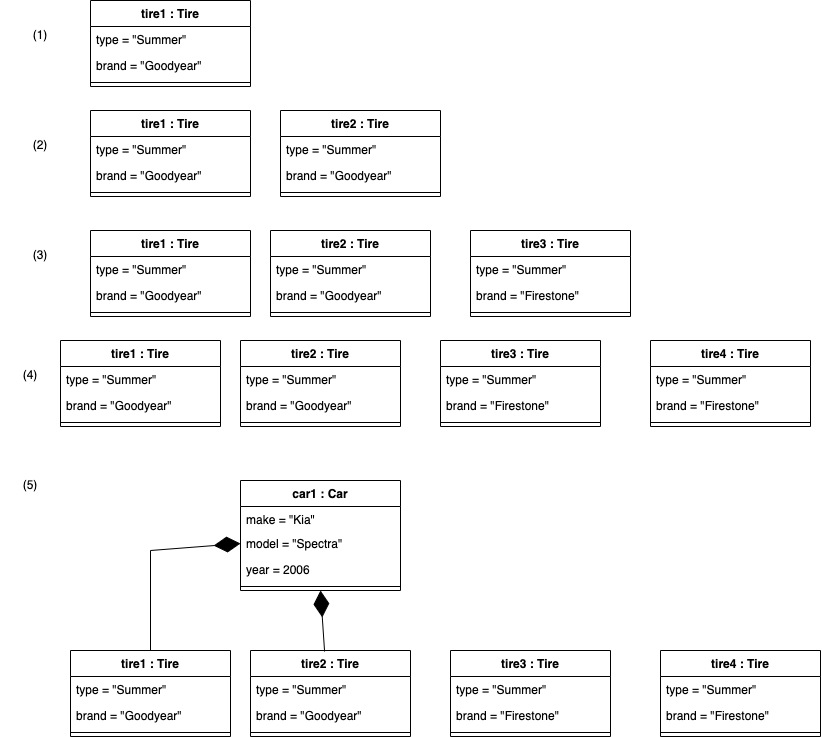

The diagram above was exported from draw.io. Its source (the exported page's mxGraphModel, read from the mxfile embedded in the PNG):
<mxGraphModel dx="2883" dy="1581" grid="1" gridSize="10" guides="1" tooltips="1" connect="1" arrows="1" fold="1" page="1" pageScale="1" pageWidth="850" pageHeight="1100" math="0" shadow="0">
  <root>
    <mxCell id="0" />
    <mxCell id="1" parent="0" />
    <mxCell id="exqjhjDHt_WHeFHtFwle-1" value="(2)" style="text;html=1;strokeColor=none;fillColor=none;align=center;verticalAlign=middle;whiteSpace=wrap;rounded=0;" vertex="1" parent="1">
      <mxGeometry x="20" y="160" width="60" height="30" as="geometry" />
    </mxCell>
    <mxCell id="exqjhjDHt_WHeFHtFwle-2" value="(1)" style="text;html=1;strokeColor=none;fillColor=none;align=center;verticalAlign=middle;whiteSpace=wrap;rounded=0;" vertex="1" parent="1">
      <mxGeometry x="20" y="50" width="60" height="30" as="geometry" />
    </mxCell>
    <mxCell id="exqjhjDHt_WHeFHtFwle-3" value="(3)" style="text;html=1;strokeColor=none;fillColor=none;align=center;verticalAlign=middle;whiteSpace=wrap;rounded=0;" vertex="1" parent="1">
      <mxGeometry x="20" y="270" width="60" height="30" as="geometry" />
    </mxCell>
    <mxCell id="l-IgfwyTFGc3ffWT_UWm-1" value="tire1 : Tire" style="swimlane;fontStyle=1;align=center;verticalAlign=top;childLayout=stackLayout;horizontal=1;startSize=26;horizontalStack=0;resizeParent=1;resizeParentMax=0;resizeLast=0;collapsible=1;marginBottom=0;" vertex="1" parent="1">
      <mxGeometry x="100" y="30" width="160" height="86" as="geometry" />
    </mxCell>
    <mxCell id="l-IgfwyTFGc3ffWT_UWm-2" value="type = &quot;Summer&quot;" style="text;strokeColor=none;fillColor=none;align=left;verticalAlign=top;spacingLeft=4;spacingRight=4;overflow=hidden;rotatable=0;points=[[0,0.5],[1,0.5]];portConstraint=eastwest;" vertex="1" parent="l-IgfwyTFGc3ffWT_UWm-1">
      <mxGeometry y="26" width="160" height="26" as="geometry" />
    </mxCell>
    <mxCell id="l-IgfwyTFGc3ffWT_UWm-3" value="brand = &quot;Goodyear&quot;" style="text;strokeColor=none;fillColor=none;align=left;verticalAlign=top;spacingLeft=4;spacingRight=4;overflow=hidden;rotatable=0;points=[[0,0.5],[1,0.5]];portConstraint=eastwest;" vertex="1" parent="l-IgfwyTFGc3ffWT_UWm-1">
      <mxGeometry y="52" width="160" height="26" as="geometry" />
    </mxCell>
    <mxCell id="l-IgfwyTFGc3ffWT_UWm-4" value="" style="line;strokeWidth=1;fillColor=none;align=left;verticalAlign=middle;spacingTop=-1;spacingLeft=3;spacingRight=3;rotatable=0;labelPosition=right;points=[];portConstraint=eastwest;" vertex="1" parent="l-IgfwyTFGc3ffWT_UWm-1">
      <mxGeometry y="78" width="160" height="8" as="geometry" />
    </mxCell>
    <mxCell id="P4xjmmnxcCzjMI0gaDUI-1" value="car1 : Car" style="swimlane;fontStyle=1;align=center;verticalAlign=top;childLayout=stackLayout;horizontal=1;startSize=26;horizontalStack=0;resizeParent=1;resizeParentMax=0;resizeLast=0;collapsible=1;marginBottom=0;" vertex="1" parent="1">
      <mxGeometry x="250" y="510" width="160" height="110" as="geometry" />
    </mxCell>
    <mxCell id="P4xjmmnxcCzjMI0gaDUI-2" value="make = &quot;Kia&quot;" style="text;strokeColor=none;fillColor=none;align=left;verticalAlign=top;spacingLeft=4;spacingRight=4;overflow=hidden;rotatable=0;points=[[0,0.5],[1,0.5]];portConstraint=eastwest;" vertex="1" parent="P4xjmmnxcCzjMI0gaDUI-1">
      <mxGeometry y="26" width="160" height="24" as="geometry" />
    </mxCell>
    <mxCell id="P4xjmmnxcCzjMI0gaDUI-3" value="model = &quot;Spectra&quot;" style="text;strokeColor=none;fillColor=none;align=left;verticalAlign=top;spacingLeft=4;spacingRight=4;overflow=hidden;rotatable=0;points=[[0,0.5],[1,0.5]];portConstraint=eastwest;" vertex="1" parent="P4xjmmnxcCzjMI0gaDUI-1">
      <mxGeometry y="50" width="160" height="26" as="geometry" />
    </mxCell>
    <mxCell id="P4xjmmnxcCzjMI0gaDUI-4" value="year = 2006" style="text;strokeColor=none;fillColor=none;align=left;verticalAlign=top;spacingLeft=4;spacingRight=4;overflow=hidden;rotatable=0;points=[[0,0.5],[1,0.5]];portConstraint=eastwest;" vertex="1" parent="P4xjmmnxcCzjMI0gaDUI-1">
      <mxGeometry y="76" width="160" height="26" as="geometry" />
    </mxCell>
    <mxCell id="P4xjmmnxcCzjMI0gaDUI-5" value="" style="line;strokeWidth=1;fillColor=none;align=left;verticalAlign=middle;spacingTop=-1;spacingLeft=3;spacingRight=3;rotatable=0;labelPosition=right;points=[];portConstraint=eastwest;" vertex="1" parent="P4xjmmnxcCzjMI0gaDUI-1">
      <mxGeometry y="102" width="160" height="8" as="geometry" />
    </mxCell>
    <mxCell id="P4xjmmnxcCzjMI0gaDUI-6" value="tire3 : Tire" style="swimlane;fontStyle=1;align=center;verticalAlign=top;childLayout=stackLayout;horizontal=1;startSize=26;horizontalStack=0;resizeParent=1;resizeParentMax=0;resizeLast=0;collapsible=1;marginBottom=0;" vertex="1" parent="1">
      <mxGeometry x="480" y="260" width="160" height="86" as="geometry" />
    </mxCell>
    <mxCell id="P4xjmmnxcCzjMI0gaDUI-7" value="type = &quot;Summer&quot;" style="text;strokeColor=none;fillColor=none;align=left;verticalAlign=top;spacingLeft=4;spacingRight=4;overflow=hidden;rotatable=0;points=[[0,0.5],[1,0.5]];portConstraint=eastwest;" vertex="1" parent="P4xjmmnxcCzjMI0gaDUI-6">
      <mxGeometry y="26" width="160" height="26" as="geometry" />
    </mxCell>
    <mxCell id="P4xjmmnxcCzjMI0gaDUI-8" value="brand = &quot;Firestone&quot;" style="text;strokeColor=none;fillColor=none;align=left;verticalAlign=top;spacingLeft=4;spacingRight=4;overflow=hidden;rotatable=0;points=[[0,0.5],[1,0.5]];portConstraint=eastwest;" vertex="1" parent="P4xjmmnxcCzjMI0gaDUI-6">
      <mxGeometry y="52" width="160" height="26" as="geometry" />
    </mxCell>
    <mxCell id="P4xjmmnxcCzjMI0gaDUI-9" value="" style="line;strokeWidth=1;fillColor=none;align=left;verticalAlign=middle;spacingTop=-1;spacingLeft=3;spacingRight=3;rotatable=0;labelPosition=right;points=[];portConstraint=eastwest;" vertex="1" parent="P4xjmmnxcCzjMI0gaDUI-6">
      <mxGeometry y="78" width="160" height="8" as="geometry" />
    </mxCell>
    <mxCell id="P4xjmmnxcCzjMI0gaDUI-10" value="tire1 : Tire" style="swimlane;fontStyle=1;align=center;verticalAlign=top;childLayout=stackLayout;horizontal=1;startSize=26;horizontalStack=0;resizeParent=1;resizeParentMax=0;resizeLast=0;collapsible=1;marginBottom=0;" vertex="1" parent="1">
      <mxGeometry x="100" y="140" width="160" height="86" as="geometry" />
    </mxCell>
    <mxCell id="P4xjmmnxcCzjMI0gaDUI-11" value="type = &quot;Summer&quot;" style="text;strokeColor=none;fillColor=none;align=left;verticalAlign=top;spacingLeft=4;spacingRight=4;overflow=hidden;rotatable=0;points=[[0,0.5],[1,0.5]];portConstraint=eastwest;" vertex="1" parent="P4xjmmnxcCzjMI0gaDUI-10">
      <mxGeometry y="26" width="160" height="26" as="geometry" />
    </mxCell>
    <mxCell id="P4xjmmnxcCzjMI0gaDUI-12" value="brand = &quot;Goodyear&quot;" style="text;strokeColor=none;fillColor=none;align=left;verticalAlign=top;spacingLeft=4;spacingRight=4;overflow=hidden;rotatable=0;points=[[0,0.5],[1,0.5]];portConstraint=eastwest;" vertex="1" parent="P4xjmmnxcCzjMI0gaDUI-10">
      <mxGeometry y="52" width="160" height="26" as="geometry" />
    </mxCell>
    <mxCell id="P4xjmmnxcCzjMI0gaDUI-13" value="" style="line;strokeWidth=1;fillColor=none;align=left;verticalAlign=middle;spacingTop=-1;spacingLeft=3;spacingRight=3;rotatable=0;labelPosition=right;points=[];portConstraint=eastwest;" vertex="1" parent="P4xjmmnxcCzjMI0gaDUI-10">
      <mxGeometry y="78" width="160" height="8" as="geometry" />
    </mxCell>
    <mxCell id="P4xjmmnxcCzjMI0gaDUI-14" value="tire2 : Tire" style="swimlane;fontStyle=1;align=center;verticalAlign=top;childLayout=stackLayout;horizontal=1;startSize=26;horizontalStack=0;resizeParent=1;resizeParentMax=0;resizeLast=0;collapsible=1;marginBottom=0;" vertex="1" parent="1">
      <mxGeometry x="290" y="140" width="160" height="86" as="geometry" />
    </mxCell>
    <mxCell id="P4xjmmnxcCzjMI0gaDUI-15" value="type = &quot;Summer&quot;" style="text;strokeColor=none;fillColor=none;align=left;verticalAlign=top;spacingLeft=4;spacingRight=4;overflow=hidden;rotatable=0;points=[[0,0.5],[1,0.5]];portConstraint=eastwest;" vertex="1" parent="P4xjmmnxcCzjMI0gaDUI-14">
      <mxGeometry y="26" width="160" height="26" as="geometry" />
    </mxCell>
    <mxCell id="P4xjmmnxcCzjMI0gaDUI-16" value="brand = &quot;Goodyear&quot;" style="text;strokeColor=none;fillColor=none;align=left;verticalAlign=top;spacingLeft=4;spacingRight=4;overflow=hidden;rotatable=0;points=[[0,0.5],[1,0.5]];portConstraint=eastwest;" vertex="1" parent="P4xjmmnxcCzjMI0gaDUI-14">
      <mxGeometry y="52" width="160" height="26" as="geometry" />
    </mxCell>
    <mxCell id="P4xjmmnxcCzjMI0gaDUI-17" value="" style="line;strokeWidth=1;fillColor=none;align=left;verticalAlign=middle;spacingTop=-1;spacingLeft=3;spacingRight=3;rotatable=0;labelPosition=right;points=[];portConstraint=eastwest;" vertex="1" parent="P4xjmmnxcCzjMI0gaDUI-14">
      <mxGeometry y="78" width="160" height="8" as="geometry" />
    </mxCell>
    <mxCell id="P4xjmmnxcCzjMI0gaDUI-22" value="tire1 : Tire" style="swimlane;fontStyle=1;align=center;verticalAlign=top;childLayout=stackLayout;horizontal=1;startSize=26;horizontalStack=0;resizeParent=1;resizeParentMax=0;resizeLast=0;collapsible=1;marginBottom=0;" vertex="1" parent="1">
      <mxGeometry x="100" y="260" width="160" height="86" as="geometry" />
    </mxCell>
    <mxCell id="P4xjmmnxcCzjMI0gaDUI-23" value="type = &quot;Summer&quot;" style="text;strokeColor=none;fillColor=none;align=left;verticalAlign=top;spacingLeft=4;spacingRight=4;overflow=hidden;rotatable=0;points=[[0,0.5],[1,0.5]];portConstraint=eastwest;" vertex="1" parent="P4xjmmnxcCzjMI0gaDUI-22">
      <mxGeometry y="26" width="160" height="26" as="geometry" />
    </mxCell>
    <mxCell id="P4xjmmnxcCzjMI0gaDUI-24" value="brand = &quot;Goodyear&quot;" style="text;strokeColor=none;fillColor=none;align=left;verticalAlign=top;spacingLeft=4;spacingRight=4;overflow=hidden;rotatable=0;points=[[0,0.5],[1,0.5]];portConstraint=eastwest;" vertex="1" parent="P4xjmmnxcCzjMI0gaDUI-22">
      <mxGeometry y="52" width="160" height="26" as="geometry" />
    </mxCell>
    <mxCell id="P4xjmmnxcCzjMI0gaDUI-25" value="" style="line;strokeWidth=1;fillColor=none;align=left;verticalAlign=middle;spacingTop=-1;spacingLeft=3;spacingRight=3;rotatable=0;labelPosition=right;points=[];portConstraint=eastwest;" vertex="1" parent="P4xjmmnxcCzjMI0gaDUI-22">
      <mxGeometry y="78" width="160" height="8" as="geometry" />
    </mxCell>
    <mxCell id="P4xjmmnxcCzjMI0gaDUI-26" value="tire2 : Tire" style="swimlane;fontStyle=1;align=center;verticalAlign=top;childLayout=stackLayout;horizontal=1;startSize=26;horizontalStack=0;resizeParent=1;resizeParentMax=0;resizeLast=0;collapsible=1;marginBottom=0;" vertex="1" parent="1">
      <mxGeometry x="280" y="260" width="160" height="86" as="geometry" />
    </mxCell>
    <mxCell id="P4xjmmnxcCzjMI0gaDUI-27" value="type = &quot;Summer&quot;" style="text;strokeColor=none;fillColor=none;align=left;verticalAlign=top;spacingLeft=4;spacingRight=4;overflow=hidden;rotatable=0;points=[[0,0.5],[1,0.5]];portConstraint=eastwest;" vertex="1" parent="P4xjmmnxcCzjMI0gaDUI-26">
      <mxGeometry y="26" width="160" height="26" as="geometry" />
    </mxCell>
    <mxCell id="P4xjmmnxcCzjMI0gaDUI-28" value="brand = &quot;Goodyear&quot;" style="text;strokeColor=none;fillColor=none;align=left;verticalAlign=top;spacingLeft=4;spacingRight=4;overflow=hidden;rotatable=0;points=[[0,0.5],[1,0.5]];portConstraint=eastwest;" vertex="1" parent="P4xjmmnxcCzjMI0gaDUI-26">
      <mxGeometry y="52" width="160" height="26" as="geometry" />
    </mxCell>
    <mxCell id="P4xjmmnxcCzjMI0gaDUI-29" value="" style="line;strokeWidth=1;fillColor=none;align=left;verticalAlign=middle;spacingTop=-1;spacingLeft=3;spacingRight=3;rotatable=0;labelPosition=right;points=[];portConstraint=eastwest;" vertex="1" parent="P4xjmmnxcCzjMI0gaDUI-26">
      <mxGeometry y="78" width="160" height="8" as="geometry" />
    </mxCell>
    <mxCell id="P4xjmmnxcCzjMI0gaDUI-30" value="tire4 : Tire" style="swimlane;fontStyle=1;align=center;verticalAlign=top;childLayout=stackLayout;horizontal=1;startSize=26;horizontalStack=0;resizeParent=1;resizeParentMax=0;resizeLast=0;collapsible=1;marginBottom=0;" vertex="1" parent="1">
      <mxGeometry x="660" y="370" width="160" height="86" as="geometry" />
    </mxCell>
    <mxCell id="P4xjmmnxcCzjMI0gaDUI-31" value="type = &quot;Summer&quot;" style="text;strokeColor=none;fillColor=none;align=left;verticalAlign=top;spacingLeft=4;spacingRight=4;overflow=hidden;rotatable=0;points=[[0,0.5],[1,0.5]];portConstraint=eastwest;" vertex="1" parent="P4xjmmnxcCzjMI0gaDUI-30">
      <mxGeometry y="26" width="160" height="26" as="geometry" />
    </mxCell>
    <mxCell id="P4xjmmnxcCzjMI0gaDUI-32" value="brand = &quot;Firestone&quot;" style="text;strokeColor=none;fillColor=none;align=left;verticalAlign=top;spacingLeft=4;spacingRight=4;overflow=hidden;rotatable=0;points=[[0,0.5],[1,0.5]];portConstraint=eastwest;" vertex="1" parent="P4xjmmnxcCzjMI0gaDUI-30">
      <mxGeometry y="52" width="160" height="26" as="geometry" />
    </mxCell>
    <mxCell id="P4xjmmnxcCzjMI0gaDUI-33" value="" style="line;strokeWidth=1;fillColor=none;align=left;verticalAlign=middle;spacingTop=-1;spacingLeft=3;spacingRight=3;rotatable=0;labelPosition=right;points=[];portConstraint=eastwest;" vertex="1" parent="P4xjmmnxcCzjMI0gaDUI-30">
      <mxGeometry y="78" width="160" height="8" as="geometry" />
    </mxCell>
    <mxCell id="P4xjmmnxcCzjMI0gaDUI-34" value="tire3 : Tire" style="swimlane;fontStyle=1;align=center;verticalAlign=top;childLayout=stackLayout;horizontal=1;startSize=26;horizontalStack=0;resizeParent=1;resizeParentMax=0;resizeLast=0;collapsible=1;marginBottom=0;" vertex="1" parent="1">
      <mxGeometry x="450" y="370" width="160" height="86" as="geometry" />
    </mxCell>
    <mxCell id="P4xjmmnxcCzjMI0gaDUI-35" value="type = &quot;Summer&quot;" style="text;strokeColor=none;fillColor=none;align=left;verticalAlign=top;spacingLeft=4;spacingRight=4;overflow=hidden;rotatable=0;points=[[0,0.5],[1,0.5]];portConstraint=eastwest;" vertex="1" parent="P4xjmmnxcCzjMI0gaDUI-34">
      <mxGeometry y="26" width="160" height="26" as="geometry" />
    </mxCell>
    <mxCell id="P4xjmmnxcCzjMI0gaDUI-36" value="brand = &quot;Firestone&quot;" style="text;strokeColor=none;fillColor=none;align=left;verticalAlign=top;spacingLeft=4;spacingRight=4;overflow=hidden;rotatable=0;points=[[0,0.5],[1,0.5]];portConstraint=eastwest;" vertex="1" parent="P4xjmmnxcCzjMI0gaDUI-34">
      <mxGeometry y="52" width="160" height="26" as="geometry" />
    </mxCell>
    <mxCell id="P4xjmmnxcCzjMI0gaDUI-37" value="" style="line;strokeWidth=1;fillColor=none;align=left;verticalAlign=middle;spacingTop=-1;spacingLeft=3;spacingRight=3;rotatable=0;labelPosition=right;points=[];portConstraint=eastwest;" vertex="1" parent="P4xjmmnxcCzjMI0gaDUI-34">
      <mxGeometry y="78" width="160" height="8" as="geometry" />
    </mxCell>
    <mxCell id="P4xjmmnxcCzjMI0gaDUI-38" value="tire1 : Tire" style="swimlane;fontStyle=1;align=center;verticalAlign=top;childLayout=stackLayout;horizontal=1;startSize=26;horizontalStack=0;resizeParent=1;resizeParentMax=0;resizeLast=0;collapsible=1;marginBottom=0;" vertex="1" parent="1">
      <mxGeometry x="70" y="370" width="160" height="86" as="geometry" />
    </mxCell>
    <mxCell id="P4xjmmnxcCzjMI0gaDUI-39" value="type = &quot;Summer&quot;" style="text;strokeColor=none;fillColor=none;align=left;verticalAlign=top;spacingLeft=4;spacingRight=4;overflow=hidden;rotatable=0;points=[[0,0.5],[1,0.5]];portConstraint=eastwest;" vertex="1" parent="P4xjmmnxcCzjMI0gaDUI-38">
      <mxGeometry y="26" width="160" height="26" as="geometry" />
    </mxCell>
    <mxCell id="P4xjmmnxcCzjMI0gaDUI-40" value="brand = &quot;Goodyear&quot;" style="text;strokeColor=none;fillColor=none;align=left;verticalAlign=top;spacingLeft=4;spacingRight=4;overflow=hidden;rotatable=0;points=[[0,0.5],[1,0.5]];portConstraint=eastwest;" vertex="1" parent="P4xjmmnxcCzjMI0gaDUI-38">
      <mxGeometry y="52" width="160" height="26" as="geometry" />
    </mxCell>
    <mxCell id="P4xjmmnxcCzjMI0gaDUI-41" value="" style="line;strokeWidth=1;fillColor=none;align=left;verticalAlign=middle;spacingTop=-1;spacingLeft=3;spacingRight=3;rotatable=0;labelPosition=right;points=[];portConstraint=eastwest;" vertex="1" parent="P4xjmmnxcCzjMI0gaDUI-38">
      <mxGeometry y="78" width="160" height="8" as="geometry" />
    </mxCell>
    <mxCell id="P4xjmmnxcCzjMI0gaDUI-42" value="tire2 : Tire" style="swimlane;fontStyle=1;align=center;verticalAlign=top;childLayout=stackLayout;horizontal=1;startSize=26;horizontalStack=0;resizeParent=1;resizeParentMax=0;resizeLast=0;collapsible=1;marginBottom=0;" vertex="1" parent="1">
      <mxGeometry x="250" y="370" width="160" height="86" as="geometry" />
    </mxCell>
    <mxCell id="P4xjmmnxcCzjMI0gaDUI-43" value="type = &quot;Summer&quot;" style="text;strokeColor=none;fillColor=none;align=left;verticalAlign=top;spacingLeft=4;spacingRight=4;overflow=hidden;rotatable=0;points=[[0,0.5],[1,0.5]];portConstraint=eastwest;" vertex="1" parent="P4xjmmnxcCzjMI0gaDUI-42">
      <mxGeometry y="26" width="160" height="26" as="geometry" />
    </mxCell>
    <mxCell id="P4xjmmnxcCzjMI0gaDUI-44" value="brand = &quot;Goodyear&quot;" style="text;strokeColor=none;fillColor=none;align=left;verticalAlign=top;spacingLeft=4;spacingRight=4;overflow=hidden;rotatable=0;points=[[0,0.5],[1,0.5]];portConstraint=eastwest;" vertex="1" parent="P4xjmmnxcCzjMI0gaDUI-42">
      <mxGeometry y="52" width="160" height="26" as="geometry" />
    </mxCell>
    <mxCell id="P4xjmmnxcCzjMI0gaDUI-45" value="" style="line;strokeWidth=1;fillColor=none;align=left;verticalAlign=middle;spacingTop=-1;spacingLeft=3;spacingRight=3;rotatable=0;labelPosition=right;points=[];portConstraint=eastwest;" vertex="1" parent="P4xjmmnxcCzjMI0gaDUI-42">
      <mxGeometry y="78" width="160" height="8" as="geometry" />
    </mxCell>
    <mxCell id="P4xjmmnxcCzjMI0gaDUI-46" value="(4)" style="text;html=1;strokeColor=none;fillColor=none;align=center;verticalAlign=middle;whiteSpace=wrap;rounded=0;" vertex="1" parent="1">
      <mxGeometry x="10" y="390" width="60" height="30" as="geometry" />
    </mxCell>
    <mxCell id="P4xjmmnxcCzjMI0gaDUI-47" value="(5)" style="text;html=1;strokeColor=none;fillColor=none;align=center;verticalAlign=middle;whiteSpace=wrap;rounded=0;" vertex="1" parent="1">
      <mxGeometry x="10" y="500" width="60" height="30" as="geometry" />
    </mxCell>
    <mxCell id="P4xjmmnxcCzjMI0gaDUI-48" value="tire4 : Tire" style="swimlane;fontStyle=1;align=center;verticalAlign=top;childLayout=stackLayout;horizontal=1;startSize=26;horizontalStack=0;resizeParent=1;resizeParentMax=0;resizeLast=0;collapsible=1;marginBottom=0;" vertex="1" parent="1">
      <mxGeometry x="670" y="680" width="160" height="86" as="geometry" />
    </mxCell>
    <mxCell id="P4xjmmnxcCzjMI0gaDUI-49" value="type = &quot;Summer&quot;" style="text;strokeColor=none;fillColor=none;align=left;verticalAlign=top;spacingLeft=4;spacingRight=4;overflow=hidden;rotatable=0;points=[[0,0.5],[1,0.5]];portConstraint=eastwest;" vertex="1" parent="P4xjmmnxcCzjMI0gaDUI-48">
      <mxGeometry y="26" width="160" height="26" as="geometry" />
    </mxCell>
    <mxCell id="P4xjmmnxcCzjMI0gaDUI-50" value="brand = &quot;Firestone&quot;" style="text;strokeColor=none;fillColor=none;align=left;verticalAlign=top;spacingLeft=4;spacingRight=4;overflow=hidden;rotatable=0;points=[[0,0.5],[1,0.5]];portConstraint=eastwest;" vertex="1" parent="P4xjmmnxcCzjMI0gaDUI-48">
      <mxGeometry y="52" width="160" height="26" as="geometry" />
    </mxCell>
    <mxCell id="P4xjmmnxcCzjMI0gaDUI-51" value="" style="line;strokeWidth=1;fillColor=none;align=left;verticalAlign=middle;spacingTop=-1;spacingLeft=3;spacingRight=3;rotatable=0;labelPosition=right;points=[];portConstraint=eastwest;" vertex="1" parent="P4xjmmnxcCzjMI0gaDUI-48">
      <mxGeometry y="78" width="160" height="8" as="geometry" />
    </mxCell>
    <mxCell id="P4xjmmnxcCzjMI0gaDUI-52" value="tire3 : Tire" style="swimlane;fontStyle=1;align=center;verticalAlign=top;childLayout=stackLayout;horizontal=1;startSize=26;horizontalStack=0;resizeParent=1;resizeParentMax=0;resizeLast=0;collapsible=1;marginBottom=0;" vertex="1" parent="1">
      <mxGeometry x="460" y="680" width="160" height="86" as="geometry" />
    </mxCell>
    <mxCell id="P4xjmmnxcCzjMI0gaDUI-53" value="type = &quot;Summer&quot;" style="text;strokeColor=none;fillColor=none;align=left;verticalAlign=top;spacingLeft=4;spacingRight=4;overflow=hidden;rotatable=0;points=[[0,0.5],[1,0.5]];portConstraint=eastwest;" vertex="1" parent="P4xjmmnxcCzjMI0gaDUI-52">
      <mxGeometry y="26" width="160" height="26" as="geometry" />
    </mxCell>
    <mxCell id="P4xjmmnxcCzjMI0gaDUI-54" value="brand = &quot;Firestone&quot;" style="text;strokeColor=none;fillColor=none;align=left;verticalAlign=top;spacingLeft=4;spacingRight=4;overflow=hidden;rotatable=0;points=[[0,0.5],[1,0.5]];portConstraint=eastwest;" vertex="1" parent="P4xjmmnxcCzjMI0gaDUI-52">
      <mxGeometry y="52" width="160" height="26" as="geometry" />
    </mxCell>
    <mxCell id="P4xjmmnxcCzjMI0gaDUI-55" value="" style="line;strokeWidth=1;fillColor=none;align=left;verticalAlign=middle;spacingTop=-1;spacingLeft=3;spacingRight=3;rotatable=0;labelPosition=right;points=[];portConstraint=eastwest;" vertex="1" parent="P4xjmmnxcCzjMI0gaDUI-52">
      <mxGeometry y="78" width="160" height="8" as="geometry" />
    </mxCell>
    <mxCell id="P4xjmmnxcCzjMI0gaDUI-56" value="tire1 : Tire" style="swimlane;fontStyle=1;align=center;verticalAlign=top;childLayout=stackLayout;horizontal=1;startSize=26;horizontalStack=0;resizeParent=1;resizeParentMax=0;resizeLast=0;collapsible=1;marginBottom=0;" vertex="1" parent="1">
      <mxGeometry x="80" y="680" width="160" height="86" as="geometry" />
    </mxCell>
    <mxCell id="P4xjmmnxcCzjMI0gaDUI-57" value="type = &quot;Summer&quot;" style="text;strokeColor=none;fillColor=none;align=left;verticalAlign=top;spacingLeft=4;spacingRight=4;overflow=hidden;rotatable=0;points=[[0,0.5],[1,0.5]];portConstraint=eastwest;" vertex="1" parent="P4xjmmnxcCzjMI0gaDUI-56">
      <mxGeometry y="26" width="160" height="26" as="geometry" />
    </mxCell>
    <mxCell id="P4xjmmnxcCzjMI0gaDUI-58" value="brand = &quot;Goodyear&quot;" style="text;strokeColor=none;fillColor=none;align=left;verticalAlign=top;spacingLeft=4;spacingRight=4;overflow=hidden;rotatable=0;points=[[0,0.5],[1,0.5]];portConstraint=eastwest;" vertex="1" parent="P4xjmmnxcCzjMI0gaDUI-56">
      <mxGeometry y="52" width="160" height="26" as="geometry" />
    </mxCell>
    <mxCell id="P4xjmmnxcCzjMI0gaDUI-59" value="" style="line;strokeWidth=1;fillColor=none;align=left;verticalAlign=middle;spacingTop=-1;spacingLeft=3;spacingRight=3;rotatable=0;labelPosition=right;points=[];portConstraint=eastwest;" vertex="1" parent="P4xjmmnxcCzjMI0gaDUI-56">
      <mxGeometry y="78" width="160" height="8" as="geometry" />
    </mxCell>
    <mxCell id="P4xjmmnxcCzjMI0gaDUI-60" value="tire2 : Tire" style="swimlane;fontStyle=1;align=center;verticalAlign=top;childLayout=stackLayout;horizontal=1;startSize=26;horizontalStack=0;resizeParent=1;resizeParentMax=0;resizeLast=0;collapsible=1;marginBottom=0;" vertex="1" parent="1">
      <mxGeometry x="260" y="680" width="160" height="86" as="geometry" />
    </mxCell>
    <mxCell id="P4xjmmnxcCzjMI0gaDUI-61" value="type = &quot;Summer&quot;" style="text;strokeColor=none;fillColor=none;align=left;verticalAlign=top;spacingLeft=4;spacingRight=4;overflow=hidden;rotatable=0;points=[[0,0.5],[1,0.5]];portConstraint=eastwest;" vertex="1" parent="P4xjmmnxcCzjMI0gaDUI-60">
      <mxGeometry y="26" width="160" height="26" as="geometry" />
    </mxCell>
    <mxCell id="P4xjmmnxcCzjMI0gaDUI-62" value="brand = &quot;Goodyear&quot;" style="text;strokeColor=none;fillColor=none;align=left;verticalAlign=top;spacingLeft=4;spacingRight=4;overflow=hidden;rotatable=0;points=[[0,0.5],[1,0.5]];portConstraint=eastwest;" vertex="1" parent="P4xjmmnxcCzjMI0gaDUI-60">
      <mxGeometry y="52" width="160" height="26" as="geometry" />
    </mxCell>
    <mxCell id="P4xjmmnxcCzjMI0gaDUI-63" value="" style="line;strokeWidth=1;fillColor=none;align=left;verticalAlign=middle;spacingTop=-1;spacingLeft=3;spacingRight=3;rotatable=0;labelPosition=right;points=[];portConstraint=eastwest;" vertex="1" parent="P4xjmmnxcCzjMI0gaDUI-60">
      <mxGeometry y="78" width="160" height="8" as="geometry" />
    </mxCell>
    <mxCell id="P4xjmmnxcCzjMI0gaDUI-64" value="" style="endArrow=diamondThin;endFill=1;endSize=24;html=1;rounded=0;entryX=0;entryY=0.5;entryDx=0;entryDy=0;exitX=0.5;exitY=0;exitDx=0;exitDy=0;" edge="1" parent="1" source="P4xjmmnxcCzjMI0gaDUI-56" target="P4xjmmnxcCzjMI0gaDUI-3">
      <mxGeometry width="160" relative="1" as="geometry">
        <mxPoint x="90" y="630" as="sourcePoint" />
        <mxPoint x="250" y="630" as="targetPoint" />
        <Array as="points">
          <mxPoint x="160" y="580" />
        </Array>
      </mxGeometry>
    </mxCell>
    <mxCell id="P4xjmmnxcCzjMI0gaDUI-65" value="" style="endArrow=diamondThin;endFill=1;endSize=24;html=1;rounded=0;exitX=0.463;exitY=0.012;exitDx=0;exitDy=0;exitPerimeter=0;" edge="1" parent="1" source="P4xjmmnxcCzjMI0gaDUI-60">
      <mxGeometry width="160" relative="1" as="geometry">
        <mxPoint x="450" y="600" as="sourcePoint" />
        <mxPoint x="330" y="620" as="targetPoint" />
      </mxGeometry>
    </mxCell>
  </root>
</mxGraphModel>